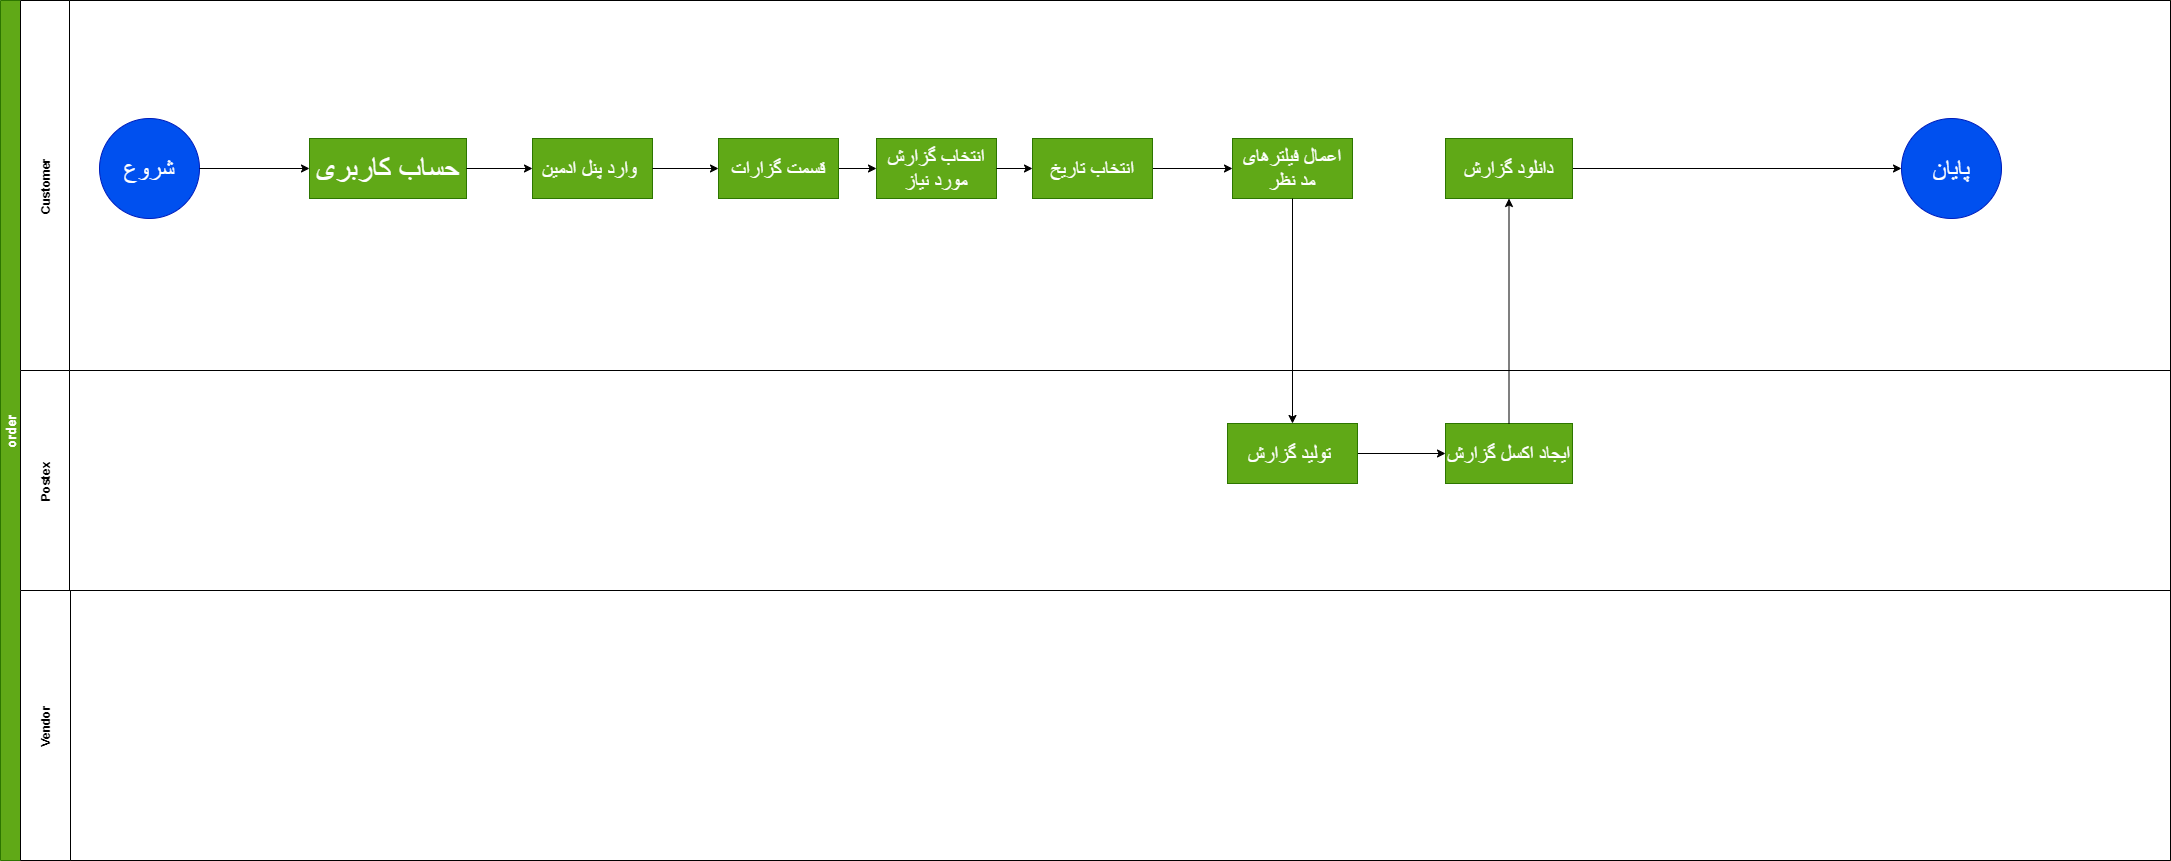

The diagram above was exported from draw.io. Its source (the exported page's mxGraphModel, read from the mxfile embedded in the PNG):
<mxGraphModel dx="821" dy="567" grid="0" gridSize="10" guides="1" tooltips="1" connect="1" arrows="1" fold="1" page="1" pageScale="1" pageWidth="2336" pageHeight="1654" math="0" shadow="0">
  <root>
    <mxCell id="0" />
    <mxCell id="1" parent="0" />
    <mxCell id="2" value="order" style="swimlane;childLayout=stackLayout;resizeParent=1;resizeParentMax=0;horizontal=0;startSize=20;horizontalStack=0;fillColor=#60a917;strokeColor=#2D7600;fontColor=#ffffff;fontSize=13;" parent="1" vertex="1">
      <mxGeometry x="83" y="80" width="2170" height="860" as="geometry" />
    </mxCell>
    <mxCell id="3" value="Customer" style="swimlane;startSize=49;horizontal=0;fillColor=default;" parent="2" vertex="1">
      <mxGeometry x="20" width="2150" height="370" as="geometry" />
    </mxCell>
    <mxCell id="89" style="edgeStyle=none;html=1;exitX=1;exitY=0.5;exitDx=0;exitDy=0;" parent="3" source="78" target="82" edge="1">
      <mxGeometry relative="1" as="geometry" />
    </mxCell>
    <mxCell id="78" value="&lt;font style=&quot;font-size: 20px&quot;&gt;قسمت گزارات&lt;/font&gt;" style="whiteSpace=wrap;html=1;fillColor=#60a917;strokeColor=#2D7600;fontColor=#ffffff;" parent="3" vertex="1">
      <mxGeometry x="698" y="138" width="120" height="60" as="geometry" />
    </mxCell>
    <mxCell id="4" value="&lt;font style=&quot;font-size: 25px&quot;&gt;شروع&lt;/font&gt;" style="ellipse;whiteSpace=wrap;html=1;aspect=fixed;fillColor=#0050ef;strokeColor=#001DBC;fontColor=#ffffff;" parent="3" vertex="1">
      <mxGeometry x="79" y="118" width="100" height="100" as="geometry" />
    </mxCell>
    <mxCell id="74" value="&lt;span style=&quot;font-size: 30px&quot;&gt;حساب کاربری&lt;/span&gt;" style="whiteSpace=wrap;html=1;fillColor=#60a917;strokeColor=#2D7600;fontColor=#ffffff;" parent="3" vertex="1">
      <mxGeometry x="289" y="138" width="157" height="60" as="geometry" />
    </mxCell>
    <mxCell id="75" value="" style="edgeStyle=none;html=1;" parent="3" source="4" target="74" edge="1">
      <mxGeometry relative="1" as="geometry" />
    </mxCell>
    <mxCell id="76" value="&lt;font style=&quot;font-size: 20px&quot;&gt;وارد پنل ادمین&amp;nbsp;&lt;/font&gt;" style="whiteSpace=wrap;html=1;fillColor=#60a917;strokeColor=#2D7600;fontColor=#ffffff;" parent="3" vertex="1">
      <mxGeometry x="512" y="138" width="120" height="60" as="geometry" />
    </mxCell>
    <mxCell id="79" value="" style="edgeStyle=orthogonalEdgeStyle;html=1;fontSize=20;" parent="3" source="76" target="78" edge="1">
      <mxGeometry relative="1" as="geometry" />
    </mxCell>
    <mxCell id="77" value="" style="edgeStyle=none;html=1;fontSize=30;" parent="3" source="74" target="76" edge="1">
      <mxGeometry relative="1" as="geometry" />
    </mxCell>
    <mxCell id="82" value="&lt;font style=&quot;font-size: 20px&quot;&gt;انتخاب گزارش مورد نیاز&lt;/font&gt;" style="whiteSpace=wrap;html=1;fillColor=#60a917;strokeColor=#2D7600;fontColor=#ffffff;" parent="3" vertex="1">
      <mxGeometry x="856" y="138" width="120" height="60" as="geometry" />
    </mxCell>
    <mxCell id="95" value="" style="edgeStyle=none;html=1;" edge="1" parent="3" source="84" target="94">
      <mxGeometry relative="1" as="geometry" />
    </mxCell>
    <mxCell id="84" value="&lt;font style=&quot;font-size: 20px&quot;&gt;انتخاب تاریخ&lt;/font&gt;" style="whiteSpace=wrap;html=1;fillColor=#60a917;strokeColor=#2D7600;fontColor=#ffffff;" parent="3" vertex="1">
      <mxGeometry x="1012" y="138" width="120" height="60" as="geometry" />
    </mxCell>
    <mxCell id="85" value="" style="edgeStyle=orthogonalEdgeStyle;html=1;fontSize=20;" parent="3" source="82" target="84" edge="1">
      <mxGeometry relative="1" as="geometry" />
    </mxCell>
    <mxCell id="93" style="edgeStyle=none;html=1;exitX=1;exitY=0.5;exitDx=0;exitDy=0;" parent="3" source="91" target="29" edge="1">
      <mxGeometry relative="1" as="geometry" />
    </mxCell>
    <mxCell id="91" value="&lt;font style=&quot;font-size: 20px&quot;&gt;دانلود گزارش&lt;/font&gt;" style="whiteSpace=wrap;html=1;fillColor=#60a917;strokeColor=#2D7600;fontColor=#ffffff;" parent="3" vertex="1">
      <mxGeometry x="1425" y="138" width="127" height="60" as="geometry" />
    </mxCell>
    <mxCell id="29" value="&lt;font style=&quot;font-size: 25px&quot;&gt;پایان&lt;/font&gt;" style="ellipse;whiteSpace=wrap;html=1;aspect=fixed;fillColor=#0050ef;strokeColor=#001DBC;fontColor=#ffffff;" parent="3" vertex="1">
      <mxGeometry x="1881" y="118" width="100" height="100" as="geometry" />
    </mxCell>
    <mxCell id="94" value="&lt;span style=&quot;font-size: 20px&quot;&gt;اعمال فیلترهای مد نظر&lt;/span&gt;" style="whiteSpace=wrap;html=1;fillColor=#60a917;strokeColor=#2D7600;fontColor=#ffffff;" vertex="1" parent="3">
      <mxGeometry x="1212" y="138" width="120" height="60" as="geometry" />
    </mxCell>
    <mxCell id="5" value="Postex" style="swimlane;startSize=49;horizontal=0;" parent="2" vertex="1">
      <mxGeometry x="20" y="370" width="2150" height="220" as="geometry" />
    </mxCell>
    <mxCell id="90" value="" style="edgeStyle=none;html=1;" parent="5" source="86" target="80" edge="1">
      <mxGeometry relative="1" as="geometry" />
    </mxCell>
    <mxCell id="86" value="&lt;font style=&quot;font-size: 20px&quot;&gt;تولید گزارش&amp;nbsp;&lt;/font&gt;" style="whiteSpace=wrap;html=1;fillColor=#60a917;strokeColor=#2D7600;fontColor=#ffffff;" parent="5" vertex="1">
      <mxGeometry x="1207" y="53" width="130" height="60" as="geometry" />
    </mxCell>
    <mxCell id="80" value="&lt;font style=&quot;font-size: 20px&quot;&gt;ایجاد اکسل گزارش&lt;/font&gt;" style="whiteSpace=wrap;html=1;fillColor=#60a917;strokeColor=#2D7600;fontColor=#ffffff;" parent="5" vertex="1">
      <mxGeometry x="1425" y="53" width="127" height="60" as="geometry" />
    </mxCell>
    <mxCell id="6" value="Vendor" style="swimlane;startSize=50;horizontal=0;" parent="2" vertex="1">
      <mxGeometry x="20" y="590" width="2150" height="270" as="geometry" />
    </mxCell>
    <mxCell id="92" value="" style="edgeStyle=none;html=1;" parent="2" source="80" target="91" edge="1">
      <mxGeometry relative="1" as="geometry" />
    </mxCell>
    <mxCell id="96" style="edgeStyle=orthogonalEdgeStyle;html=1;exitX=0.5;exitY=1;exitDx=0;exitDy=0;" edge="1" parent="2" source="94" target="86">
      <mxGeometry relative="1" as="geometry" />
    </mxCell>
  </root>
</mxGraphModel>